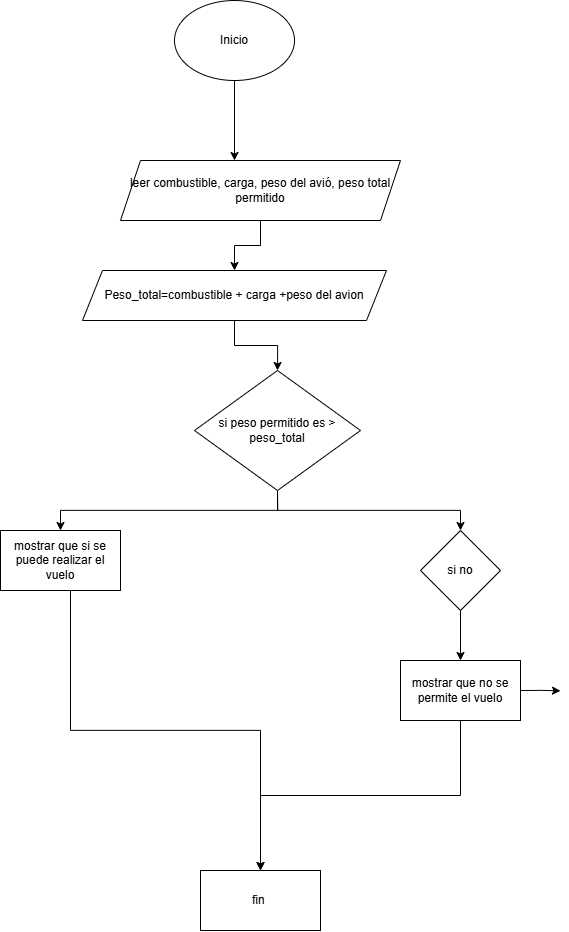

The diagram above was exported from draw.io. Its source (the exported page's mxGraphModel, read from the mxfile embedded in the PNG):
<mxGraphModel dx="2246" dy="1117" grid="1" gridSize="10" guides="1" tooltips="1" connect="1" arrows="1" fold="1" page="1" pageScale="1" pageWidth="1200" pageHeight="1920" math="0" shadow="0">
  <root>
    <mxCell id="0" />
    <mxCell id="1" parent="0" />
    <mxCell id="OTD4uN3K08DjxGV9Czg2-2" edge="1" parent="1" source="OTD4uN3K08DjxGV9Czg2-1" style="edgeStyle=orthogonalEdgeStyle;rounded=0;orthogonalLoop=1;jettySize=auto;html=1;exitX=0.5;exitY=1;exitDx=0;exitDy=0;">
      <mxGeometry relative="1" as="geometry">
        <mxPoint x="414" y="220" as="targetPoint" />
      </mxGeometry>
    </mxCell>
    <mxCell id="OTD4uN3K08DjxGV9Czg2-1" parent="1" style="ellipse;whiteSpace=wrap;html=1;" value="Inicio" vertex="1">
      <mxGeometry height="80" width="120" x="354" y="60" as="geometry" />
    </mxCell>
    <mxCell id="OTD4uN3K08DjxGV9Czg2-4" edge="1" parent="1" source="OTD4uN3K08DjxGV9Czg2-3" style="edgeStyle=orthogonalEdgeStyle;rounded=0;orthogonalLoop=1;jettySize=auto;html=1;exitX=0.5;exitY=1;exitDx=0;exitDy=0;">
      <mxGeometry relative="1" as="geometry">
        <mxPoint x="414" y="330" as="targetPoint" />
      </mxGeometry>
    </mxCell>
    <mxCell id="OTD4uN3K08DjxGV9Czg2-7" edge="1" parent="1" source="OTD4uN3K08DjxGV9Czg2-3" style="edgeStyle=orthogonalEdgeStyle;rounded=0;orthogonalLoop=1;jettySize=auto;html=1;exitX=0;exitY=0.5;exitDx=0;exitDy=0;">
      <mxGeometry relative="1" as="geometry">
        <mxPoint x="320" y="260" as="targetPoint" />
      </mxGeometry>
    </mxCell>
    <mxCell id="OTD4uN3K08DjxGV9Czg2-3" parent="1" style="shape=parallelogram;perimeter=parallelogramPerimeter;whiteSpace=wrap;html=1;fixedSize=1;" value="leer combustible, carga, peso del avió, peso total permitido" vertex="1">
      <mxGeometry height="60" width="280" x="300" y="220" as="geometry" />
    </mxCell>
    <mxCell id="OTD4uN3K08DjxGV9Czg2-9" edge="1" parent="1" source="OTD4uN3K08DjxGV9Czg2-5" style="edgeStyle=orthogonalEdgeStyle;rounded=0;orthogonalLoop=1;jettySize=auto;html=1;exitX=0.5;exitY=1;exitDx=0;exitDy=0;entryX=0.5;entryY=0;entryDx=0;entryDy=0;" target="OTD4uN3K08DjxGV9Czg2-8">
      <mxGeometry relative="1" as="geometry" />
    </mxCell>
    <mxCell id="OTD4uN3K08DjxGV9Czg2-5" parent="1" style="shape=parallelogram;perimeter=parallelogramPerimeter;whiteSpace=wrap;html=1;fixedSize=1;" value="Peso_total=combustible + carga +peso del avion" vertex="1">
      <mxGeometry height="50" width="304" x="262" y="330" as="geometry" />
    </mxCell>
    <mxCell id="OTD4uN3K08DjxGV9Czg2-11" edge="1" parent="1" source="OTD4uN3K08DjxGV9Czg2-8" style="edgeStyle=orthogonalEdgeStyle;rounded=0;orthogonalLoop=1;jettySize=auto;html=1;exitX=0.5;exitY=1;exitDx=0;exitDy=0;">
      <mxGeometry relative="1" as="geometry">
        <mxPoint x="640" y="590" as="targetPoint" />
      </mxGeometry>
    </mxCell>
    <mxCell id="OTD4uN3K08DjxGV9Czg2-12" edge="1" parent="1" source="OTD4uN3K08DjxGV9Czg2-8" style="edgeStyle=orthogonalEdgeStyle;rounded=0;orthogonalLoop=1;jettySize=auto;html=1;exitX=0.5;exitY=1;exitDx=0;exitDy=0;">
      <mxGeometry relative="1" as="geometry">
        <mxPoint x="240" y="590" as="targetPoint" />
      </mxGeometry>
    </mxCell>
    <mxCell id="OTD4uN3K08DjxGV9Czg2-8" parent="1" style="rhombus;whiteSpace=wrap;html=1;" value="si peso permitido es &amp;gt; peso_total" vertex="1">
      <mxGeometry height="120" width="166" x="374" y="430" as="geometry" />
    </mxCell>
    <mxCell id="OTD4uN3K08DjxGV9Czg2-19" edge="1" parent="1" source="OTD4uN3K08DjxGV9Czg2-13" style="edgeStyle=orthogonalEdgeStyle;rounded=0;orthogonalLoop=1;jettySize=auto;html=1;exitX=0.5;exitY=1;exitDx=0;exitDy=0;">
      <mxGeometry relative="1" as="geometry">
        <Array as="points">
          <mxPoint x="250" y="650" />
          <mxPoint x="250" y="790" />
          <mxPoint x="440" y="790" />
        </Array>
        <mxPoint x="440" y="930" as="targetPoint" />
      </mxGeometry>
    </mxCell>
    <mxCell id="OTD4uN3K08DjxGV9Czg2-13" parent="1" style="rounded=0;whiteSpace=wrap;html=1;" value="mostrar que si se puede realizar el vuelo" vertex="1">
      <mxGeometry height="60" width="120" x="180" y="590" as="geometry" />
    </mxCell>
    <mxCell id="OTD4uN3K08DjxGV9Czg2-18" edge="1" parent="1" source="OTD4uN3K08DjxGV9Czg2-15" style="edgeStyle=orthogonalEdgeStyle;rounded=0;orthogonalLoop=1;jettySize=auto;html=1;exitX=0.5;exitY=1;exitDx=0;exitDy=0;entryX=0.5;entryY=0;entryDx=0;entryDy=0;" target="OTD4uN3K08DjxGV9Czg2-17">
      <mxGeometry relative="1" as="geometry" />
    </mxCell>
    <mxCell id="OTD4uN3K08DjxGV9Czg2-15" parent="1" style="rhombus;whiteSpace=wrap;html=1;" value="si no" vertex="1">
      <mxGeometry height="80" width="80" x="600" y="590" as="geometry" />
    </mxCell>
    <mxCell id="OTD4uN3K08DjxGV9Czg2-20" edge="1" parent="1" source="OTD4uN3K08DjxGV9Czg2-17" style="edgeStyle=orthogonalEdgeStyle;rounded=0;orthogonalLoop=1;jettySize=auto;html=1;exitX=0.5;exitY=1;exitDx=0;exitDy=0;">
      <mxGeometry relative="1" as="geometry">
        <mxPoint x="440" y="930" as="targetPoint" />
      </mxGeometry>
    </mxCell>
    <mxCell id="OTD4uN3K08DjxGV9Czg2-23" edge="1" parent="1" source="OTD4uN3K08DjxGV9Czg2-17" style="edgeStyle=orthogonalEdgeStyle;rounded=0;orthogonalLoop=1;jettySize=auto;html=1;exitX=1;exitY=0.5;exitDx=0;exitDy=0;">
      <mxGeometry relative="1" as="geometry">
        <mxPoint x="740" y="750.3333333333333" as="targetPoint" />
      </mxGeometry>
    </mxCell>
    <mxCell id="OTD4uN3K08DjxGV9Czg2-17" parent="1" style="rounded=0;whiteSpace=wrap;html=1;" value="mostrar que no se permite el vuelo" vertex="1">
      <mxGeometry height="60" width="120" x="580" y="720" as="geometry" />
    </mxCell>
    <mxCell id="OTD4uN3K08DjxGV9Czg2-21" parent="1" style="rounded=0;whiteSpace=wrap;html=1;" value="fin&amp;nbsp;" vertex="1">
      <mxGeometry height="60" width="120" x="380" y="930" as="geometry" />
    </mxCell>
  </root>
</mxGraphModel>